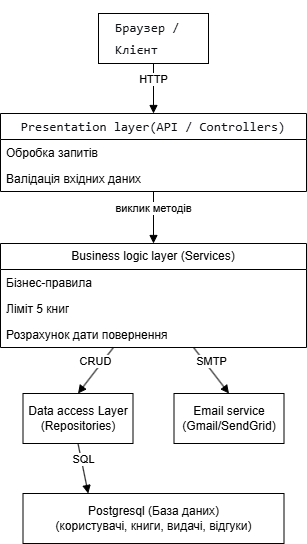

The diagram above was exported from draw.io. Its source (the exported page's mxGraphModel, read from the mxfile embedded in the PNG):
<mxGraphModel dx="1030" dy="570" grid="1" gridSize="10" guides="1" tooltips="1" connect="1" arrows="1" fold="1" page="1" pageScale="1" pageWidth="827" pageHeight="1169" math="0" shadow="0">
  <root>
    <mxCell id="0" />
    <mxCell id="1" parent="0" />
    <mxCell id="oF9T9Nyc36U85Z7Y-Qzf-2" parent="1" style="html=1;whiteSpace=wrap;" value="&lt;pre style=&quot;font-style: normal; font-variant: normal; font-size-adjust: none; font-language-override: normal; font-kerning: auto; font-optical-sizing: auto; font-feature-settings: normal; font-variation-settings: normal; font-stretch: normal; font-size: 13px; line-height: 22px; font-family: Menlo, Monaco, Consolas, &amp;quot;Cascadia Mono&amp;quot;, &amp;quot;Ubuntu Mono&amp;quot;, &amp;quot;DejaVu Sans Mono&amp;quot;, &amp;quot;Liberation Mono&amp;quot;, &amp;quot;JetBrains Mono&amp;quot;, &amp;quot;Fira Code&amp;quot;, Cousine, &amp;quot;Roboto Mono&amp;quot;, &amp;quot;Courier New&amp;quot;, Courier, sans-serif, system-ui; overflow: auto; white-space: pre-wrap; word-break: break-all; padding: 16px; color: rgb(15, 17, 21); text-align: start; margin: 0px !important;&quot;&gt;Браузер / Клієнт&lt;/pre&gt;" vertex="1">
      <mxGeometry height="50" width="110" x="359" y="80" as="geometry" />
    </mxCell>
    <mxCell id="oF9T9Nyc36U85Z7Y-Qzf-3" parent="1" style="swimlane;fontStyle=0;childLayout=stackLayout;horizontal=1;startSize=26;fillColor=none;horizontalStack=0;resizeParent=1;resizeParentMax=0;resizeLast=0;collapsible=1;marginBottom=0;whiteSpace=wrap;html=1;" value="&lt;pre style=&quot;font-style: normal; font-variant: normal; font-size-adjust: none; font-language-override: normal; font-kerning: auto; font-optical-sizing: auto; font-feature-settings: normal; font-variation-settings: normal; font-stretch: normal; font-size: 13px; line-height: 22px; font-family: Menlo, Monaco, Consolas, &amp;quot;Cascadia Mono&amp;quot;, &amp;quot;Ubuntu Mono&amp;quot;, &amp;quot;DejaVu Sans Mono&amp;quot;, &amp;quot;Liberation Mono&amp;quot;, &amp;quot;JetBrains Mono&amp;quot;, &amp;quot;Fira Code&amp;quot;, Cousine, &amp;quot;Roboto Mono&amp;quot;, &amp;quot;Courier New&amp;quot;, Courier, sans-serif, system-ui; overflow: auto; white-space: pre-wrap; word-break: break-all; padding: 16px; color: rgb(15, 17, 21); text-align: start; margin: 0px !important;&quot;&gt;Presentation layer(API / Controllers)&lt;/pre&gt;" vertex="1">
      <mxGeometry height="78" width="306" x="261" y="180" as="geometry" />
    </mxCell>
    <mxCell id="oF9T9Nyc36U85Z7Y-Qzf-5" parent="oF9T9Nyc36U85Z7Y-Qzf-3" style="text;strokeColor=none;fillColor=none;align=left;verticalAlign=top;spacingLeft=4;spacingRight=4;overflow=hidden;rotatable=0;points=[[0,0.5],[1,0.5]];portConstraint=eastwest;whiteSpace=wrap;html=1;" value="Обробка запитів" vertex="1">
      <mxGeometry height="26" width="306" y="26" as="geometry" />
    </mxCell>
    <mxCell id="oF9T9Nyc36U85Z7Y-Qzf-6" parent="oF9T9Nyc36U85Z7Y-Qzf-3" style="text;strokeColor=none;fillColor=none;align=left;verticalAlign=top;spacingLeft=4;spacingRight=4;overflow=hidden;rotatable=0;points=[[0,0.5],[1,0.5]];portConstraint=eastwest;whiteSpace=wrap;html=1;" value="Валідація вхідних даних" vertex="1">
      <mxGeometry height="26" width="306" y="52" as="geometry" />
    </mxCell>
    <mxCell id="oF9T9Nyc36U85Z7Y-Qzf-11" parent="1" style="swimlane;fontStyle=0;childLayout=stackLayout;horizontal=1;startSize=26;fillColor=none;horizontalStack=0;resizeParent=1;resizeParentMax=0;resizeLast=0;collapsible=1;marginBottom=0;whiteSpace=wrap;html=1;" value="Business logic layer (Services)" vertex="1">
      <mxGeometry height="104" width="306" x="261" y="310" as="geometry" />
    </mxCell>
    <mxCell id="oF9T9Nyc36U85Z7Y-Qzf-12" parent="oF9T9Nyc36U85Z7Y-Qzf-11" style="text;strokeColor=none;fillColor=none;align=left;verticalAlign=top;spacingLeft=4;spacingRight=4;overflow=hidden;rotatable=0;points=[[0,0.5],[1,0.5]];portConstraint=eastwest;whiteSpace=wrap;html=1;" value="Бізнес-правила" vertex="1">
      <mxGeometry height="26" width="306" y="26" as="geometry" />
    </mxCell>
    <mxCell id="oF9T9Nyc36U85Z7Y-Qzf-13" parent="oF9T9Nyc36U85Z7Y-Qzf-11" style="text;strokeColor=none;fillColor=none;align=left;verticalAlign=top;spacingLeft=4;spacingRight=4;overflow=hidden;rotatable=0;points=[[0,0.5],[1,0.5]];portConstraint=eastwest;whiteSpace=wrap;html=1;" value="Ліміт 5 книг" vertex="1">
      <mxGeometry height="26" width="306" y="52" as="geometry" />
    </mxCell>
    <mxCell id="oF9T9Nyc36U85Z7Y-Qzf-14" parent="oF9T9Nyc36U85Z7Y-Qzf-11" style="text;strokeColor=none;fillColor=none;align=left;verticalAlign=top;spacingLeft=4;spacingRight=4;overflow=hidden;rotatable=0;points=[[0,0.5],[1,0.5]];portConstraint=eastwest;whiteSpace=wrap;html=1;" value="Розрахунок дати повернення" vertex="1">
      <mxGeometry height="26" width="306" y="78" as="geometry" />
    </mxCell>
    <mxCell id="oF9T9Nyc36U85Z7Y-Qzf-15" parent="1" style="html=1;whiteSpace=wrap;" value="Data access Layer (Repositories)" vertex="1">
      <mxGeometry height="50" width="110" x="283.5" y="460" as="geometry" />
    </mxCell>
    <mxCell id="oF9T9Nyc36U85Z7Y-Qzf-16" parent="1" style="html=1;whiteSpace=wrap;" value="Email service (Gmail/SendGrid)" vertex="1">
      <mxGeometry height="50" width="110" x="434.5" y="460" as="geometry" />
    </mxCell>
    <mxCell id="oF9T9Nyc36U85Z7Y-Qzf-17" parent="1" style="html=1;whiteSpace=wrap;" value="&lt;div&gt;Postgresql (База даних)&lt;/div&gt;&lt;div&gt;(користувачі, книги, видачі, відгуки)&lt;/div&gt;" vertex="1">
      <mxGeometry height="50" width="261" x="283.5" y="560" as="geometry" />
    </mxCell>
    <mxCell id="oF9T9Nyc36U85Z7Y-Qzf-19" edge="1" parent="1" source="oF9T9Nyc36U85Z7Y-Qzf-2" style="html=1;verticalAlign=bottom;endArrow=block;curved=0;rounded=0;exitX=0.5;exitY=1;exitDx=0;exitDy=0;entryX=0.5;entryY=0;entryDx=0;entryDy=0;" target="oF9T9Nyc36U85Z7Y-Qzf-3" value="HTTP">
      <mxGeometry relative="1" width="80" as="geometry">
        <mxPoint x="347" y="310" as="sourcePoint" />
        <mxPoint x="427" y="310" as="targetPoint" />
      </mxGeometry>
    </mxCell>
    <mxCell id="oF9T9Nyc36U85Z7Y-Qzf-20" edge="1" parent="1" source="oF9T9Nyc36U85Z7Y-Qzf-3" style="html=1;verticalAlign=bottom;endArrow=block;curved=0;rounded=0;entryX=0.5;entryY=0;entryDx=0;entryDy=0;" target="oF9T9Nyc36U85Z7Y-Qzf-11" value="виклик методів">
      <mxGeometry relative="1" width="80" as="geometry">
        <mxPoint x="407" y="270" as="sourcePoint" />
        <mxPoint x="177" y="300" as="targetPoint" />
      </mxGeometry>
    </mxCell>
    <mxCell id="oF9T9Nyc36U85Z7Y-Qzf-21" edge="1" parent="1" source="oF9T9Nyc36U85Z7Y-Qzf-11" style="html=1;verticalAlign=bottom;endArrow=block;curved=0;rounded=0;entryX=0.5;entryY=0;entryDx=0;entryDy=0;" target="oF9T9Nyc36U85Z7Y-Qzf-15" value="CRUD">
      <mxGeometry relative="1" width="80" as="geometry">
        <mxPoint x="97" y="280" as="sourcePoint" />
        <mxPoint x="97" y="330" as="targetPoint" />
      </mxGeometry>
    </mxCell>
    <mxCell id="oF9T9Nyc36U85Z7Y-Qzf-23" edge="1" parent="1" source="oF9T9Nyc36U85Z7Y-Qzf-11" style="html=1;verticalAlign=bottom;endArrow=block;curved=0;rounded=0;entryX=0.5;entryY=0;entryDx=0;entryDy=0;" target="oF9T9Nyc36U85Z7Y-Qzf-16" value="SMTP">
      <mxGeometry relative="1" width="80" x="-0.0012" as="geometry">
        <mxPoint as="offset" />
        <mxPoint x="157" y="430" as="sourcePoint" />
        <mxPoint x="157" y="480" as="targetPoint" />
      </mxGeometry>
    </mxCell>
    <mxCell id="oF9T9Nyc36U85Z7Y-Qzf-24" edge="1" parent="1" source="oF9T9Nyc36U85Z7Y-Qzf-15" style="html=1;verticalAlign=bottom;endArrow=block;curved=0;rounded=0;exitX=0.5;exitY=1;exitDx=0;exitDy=0;entryX=0.25;entryY=0;entryDx=0;entryDy=0;" target="oF9T9Nyc36U85Z7Y-Qzf-17" value="SQL">
      <mxGeometry relative="1" width="80" as="geometry">
        <mxPoint x="87" y="570" as="sourcePoint" />
        <mxPoint x="87" y="620" as="targetPoint" />
      </mxGeometry>
    </mxCell>
  </root>
</mxGraphModel>